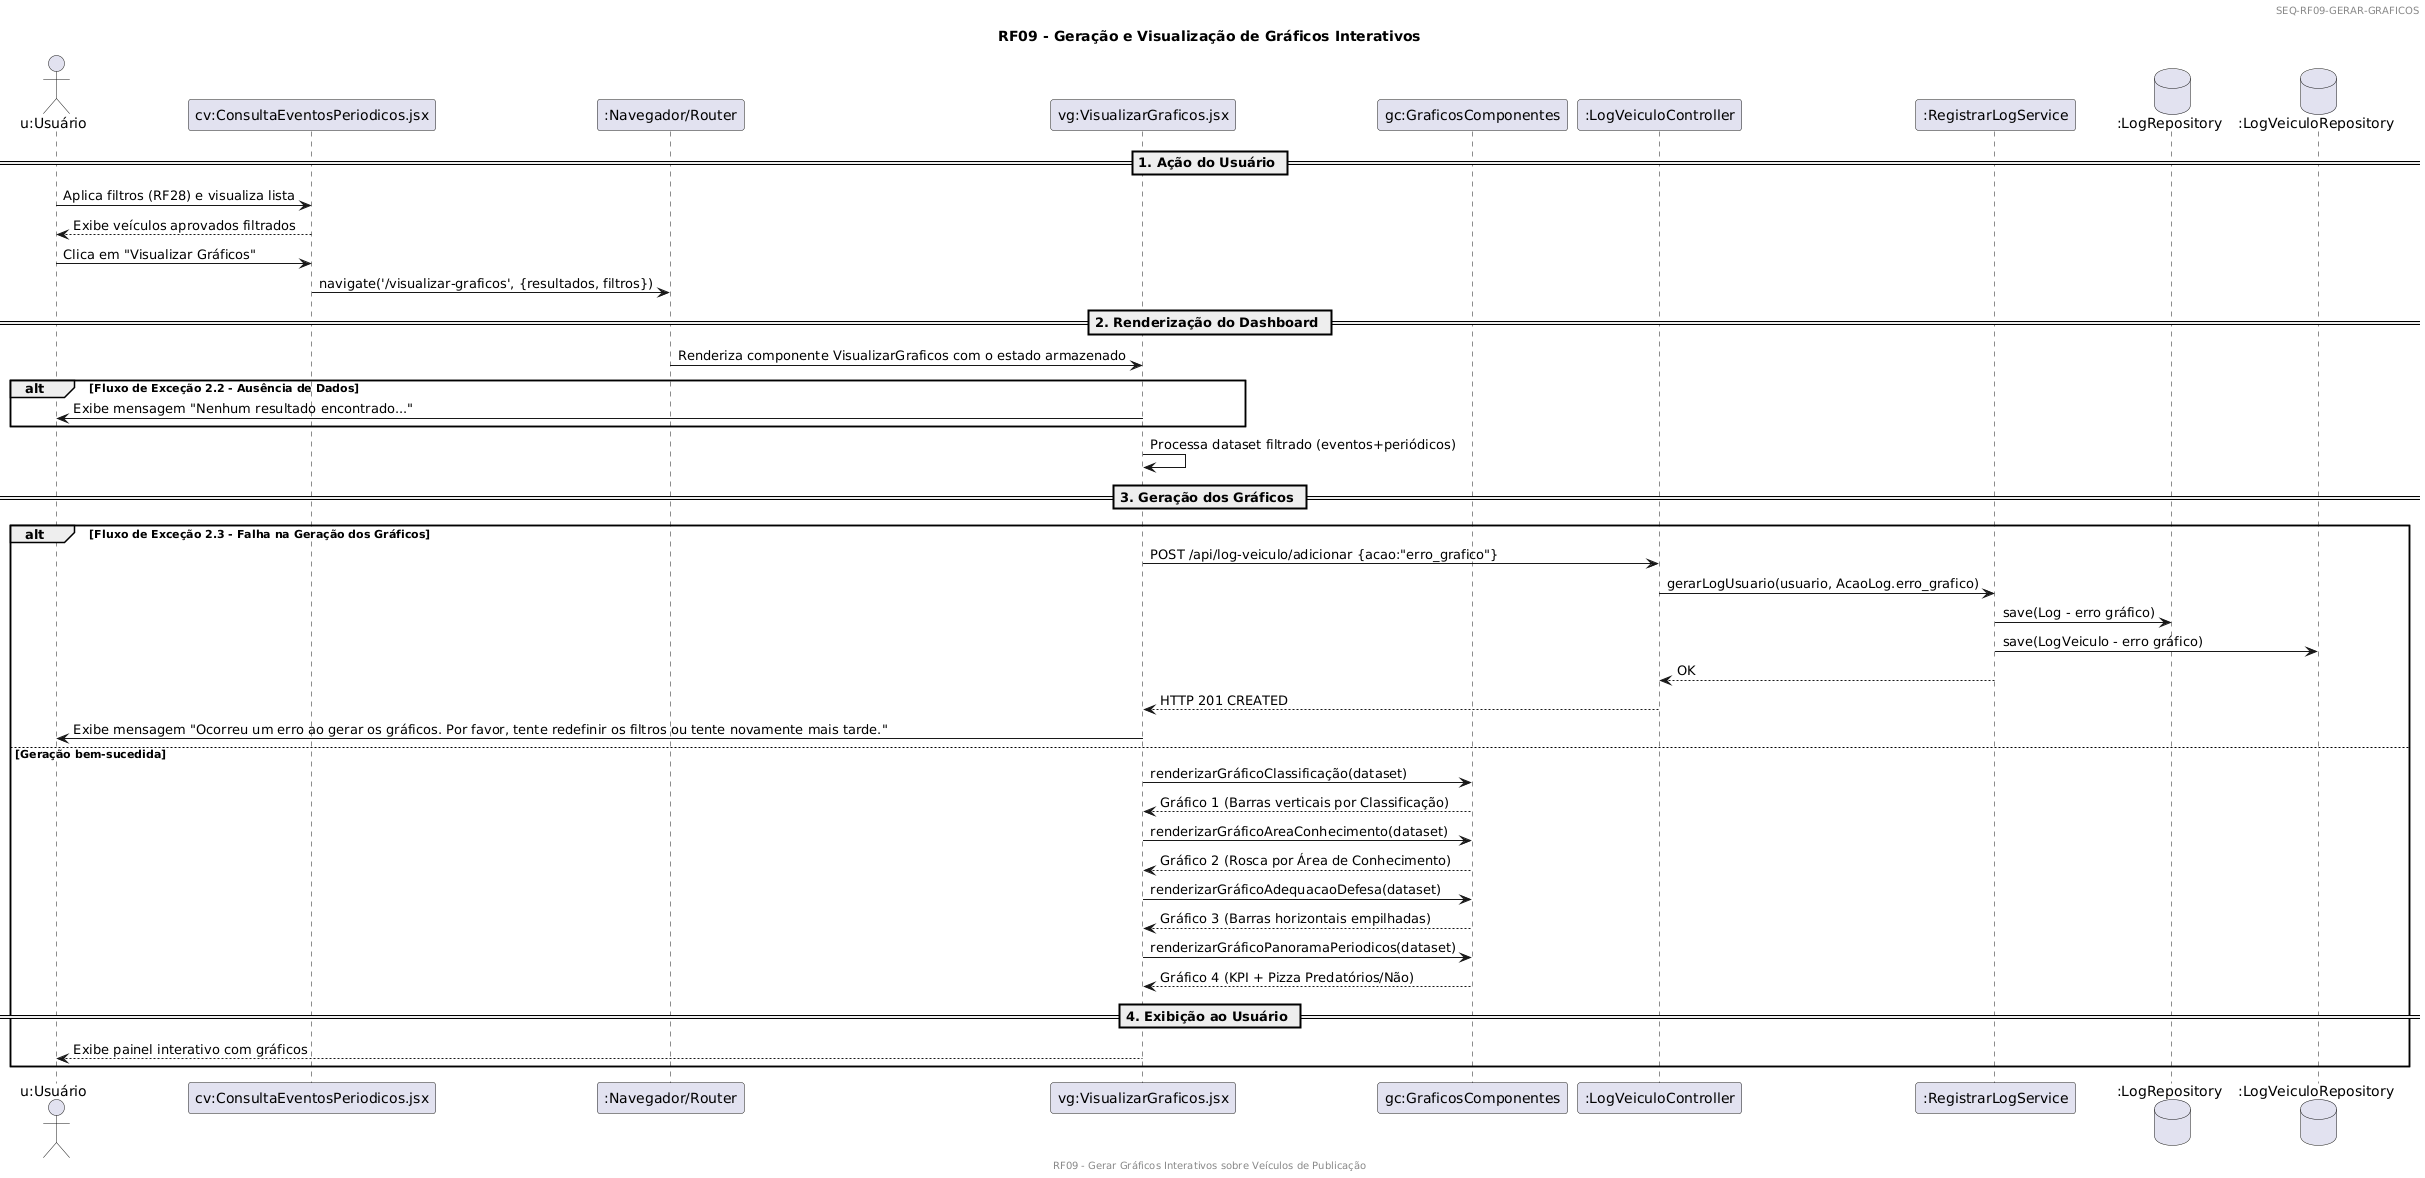

The diagram above was rendered by PlantUML. Its source (embedded in the PNG):
@startuml
header
SEQ-RF09-GERAR-GRAFICOS
endheader
footer
RF09 - Gerar Gráficos Interativos sobre Veículos de Publicação
endfooter

title RF09 - Geração e Visualização de Gráficos Interativos

actor "u:Usuário" as u
participant "cv:ConsultaEventosPeriodicos.jsx" as cv
participant ":Navegador/Router" as nav
participant "vg:VisualizarGraficos.jsx" as vg
participant "gc:GraficosComponentes" as gc
participant ":LogVeiculoController" as lvc
participant ":RegistrarLogService" as rls
database ":LogRepository" as logRepo
database ":LogVeiculoRepository" as logVeiculoRepo

== 1. Ação do Usuário ==
u -> cv : Aplica filtros (RF28) e visualiza lista
cv --> u : Exibe veículos aprovados filtrados

u -> cv : Clica em "Visualizar Gráficos"
cv -> nav : navigate('/visualizar-graficos', {resultados, filtros})

== 2. Renderização do Dashboard ==
nav -> vg : Renderiza componente VisualizarGraficos com o estado armazenado

alt Fluxo de Exceção 2.2 - Ausência de Dados
  vg -> u : Exibe mensagem "Nenhum resultado encontrado..."
end

vg -> vg : Processa dataset filtrado (eventos+periódicos)

== 3. Geração dos Gráficos ==
alt Fluxo de Exceção 2.3 - Falha na Geração dos Gráficos
  vg -> lvc : POST /api/log-veiculo/adicionar {acao:"erro_grafico"}
  lvc -> rls : gerarLogUsuario(usuario, AcaoLog.erro_grafico)
  rls -> logRepo : save(Log - erro gráfico)
  rls -> logVeiculoRepo : save(LogVeiculo - erro gráfico)
  rls --> lvc : OK
  lvc --> vg : HTTP 201 CREATED
  vg -> u : Exibe mensagem "Ocorreu um erro ao gerar os gráficos. Por favor, tente redefinir os filtros ou tente novamente mais tarde."
else Geração bem-sucedida
  vg -> gc : renderizarGráficoClassificação(dataset)
  gc --> vg : Gráfico 1 (Barras verticais por Classificação)

  vg -> gc : renderizarGráficoAreaConhecimento(dataset)
  gc --> vg : Gráfico 2 (Rosca por Área de Conhecimento)

  vg -> gc : renderizarGráficoAdequacaoDefesa(dataset)
  gc --> vg : Gráfico 3 (Barras horizontais empilhadas)

  vg -> gc : renderizarGráficoPanoramaPeriodicos(dataset)
  gc --> vg : Gráfico 4 (KPI + Pizza Predatórios/Não)

  == 4. Exibição ao Usuário ==
  vg --> u : Exibe painel interativo com gráficos
end
@enduml